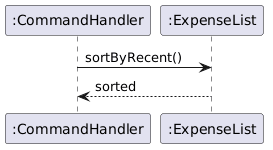

The diagram above was rendered by PlantUML. Its source (embedded in the PNG):
@startuml
skinparam classAttributeIconSize 0
hide circle

participant ":CommandHandler" as CommandHandler
participant ":ExpenseList" as ExpenseList

CommandHandler -> ExpenseList : sortByRecent()
ExpenseList --> CommandHandler : sorted
@enduml